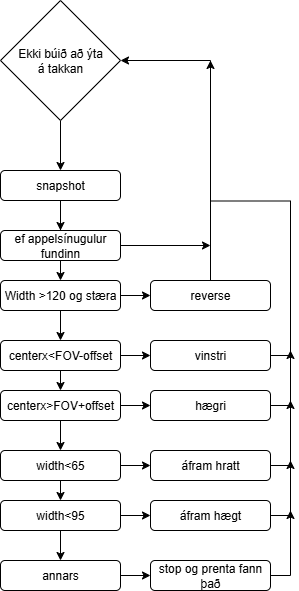

The diagram above was exported from draw.io. Its source (the exported page's mxGraphModel, read from the mxfile embedded in the PNG):
<mxGraphModel dx="983" dy="437" grid="1" gridSize="10" guides="1" tooltips="1" connect="1" arrows="1" fold="1" page="1" pageScale="1" pageWidth="850" pageHeight="1100" math="0" shadow="0">
  <root>
    <mxCell id="0" />
    <mxCell id="1" parent="0" />
    <mxCell id="wx450Y1TSEz82pHVj32Z-3" style="edgeStyle=orthogonalEdgeStyle;rounded=0;orthogonalLoop=1;jettySize=auto;html=1;exitX=0.5;exitY=1;exitDx=0;exitDy=0;" edge="1" parent="1" source="wx450Y1TSEz82pHVj32Z-1" target="wx450Y1TSEz82pHVj32Z-2">
      <mxGeometry relative="1" as="geometry" />
    </mxCell>
    <mxCell id="wx450Y1TSEz82pHVj32Z-1" value="Ekki búið að ýta&lt;div&gt;á takkan&lt;/div&gt;" style="rhombus;whiteSpace=wrap;html=1;" vertex="1" parent="1">
      <mxGeometry x="360" y="20" width="120" height="120" as="geometry" />
    </mxCell>
    <mxCell id="wx450Y1TSEz82pHVj32Z-6" style="edgeStyle=orthogonalEdgeStyle;rounded=0;orthogonalLoop=1;jettySize=auto;html=1;exitX=0.5;exitY=1;exitDx=0;exitDy=0;entryX=0.5;entryY=0;entryDx=0;entryDy=0;" edge="1" parent="1" source="wx450Y1TSEz82pHVj32Z-2" target="wx450Y1TSEz82pHVj32Z-4">
      <mxGeometry relative="1" as="geometry" />
    </mxCell>
    <mxCell id="wx450Y1TSEz82pHVj32Z-46" style="edgeStyle=orthogonalEdgeStyle;rounded=0;orthogonalLoop=1;jettySize=auto;html=1;exitX=0.5;exitY=1;exitDx=0;exitDy=0;entryX=0.5;entryY=0;entryDx=0;entryDy=0;" edge="1" parent="1" source="wx450Y1TSEz82pHVj32Z-2" target="wx450Y1TSEz82pHVj32Z-45">
      <mxGeometry relative="1" as="geometry" />
    </mxCell>
    <mxCell id="wx450Y1TSEz82pHVj32Z-2" value="snapshot" style="rounded=1;whiteSpace=wrap;html=1;" vertex="1" parent="1">
      <mxGeometry x="360" y="190" width="120" height="30" as="geometry" />
    </mxCell>
    <mxCell id="wx450Y1TSEz82pHVj32Z-8" style="edgeStyle=orthogonalEdgeStyle;rounded=0;orthogonalLoop=1;jettySize=auto;html=1;" edge="1" parent="1" source="wx450Y1TSEz82pHVj32Z-4" target="wx450Y1TSEz82pHVj32Z-7">
      <mxGeometry relative="1" as="geometry" />
    </mxCell>
    <mxCell id="wx450Y1TSEz82pHVj32Z-13" style="edgeStyle=orthogonalEdgeStyle;rounded=0;orthogonalLoop=1;jettySize=auto;html=1;" edge="1" parent="1" source="wx450Y1TSEz82pHVj32Z-4" target="wx450Y1TSEz82pHVj32Z-11">
      <mxGeometry relative="1" as="geometry" />
    </mxCell>
    <mxCell id="wx450Y1TSEz82pHVj32Z-4" value="Width &amp;gt;120 og stæra" style="rounded=1;whiteSpace=wrap;html=1;" vertex="1" parent="1">
      <mxGeometry x="360" y="300" width="120" height="30" as="geometry" />
    </mxCell>
    <mxCell id="wx450Y1TSEz82pHVj32Z-9" style="edgeStyle=orthogonalEdgeStyle;rounded=0;orthogonalLoop=1;jettySize=auto;html=1;entryX=1;entryY=0.5;entryDx=0;entryDy=0;" edge="1" parent="1" source="wx450Y1TSEz82pHVj32Z-7" target="wx450Y1TSEz82pHVj32Z-1">
      <mxGeometry relative="1" as="geometry">
        <mxPoint x="580" y="80" as="targetPoint" />
        <Array as="points">
          <mxPoint x="570" y="80" />
        </Array>
      </mxGeometry>
    </mxCell>
    <mxCell id="wx450Y1TSEz82pHVj32Z-7" value="reverse" style="rounded=1;whiteSpace=wrap;html=1;" vertex="1" parent="1">
      <mxGeometry x="510" y="300" width="120" height="30" as="geometry" />
    </mxCell>
    <mxCell id="wx450Y1TSEz82pHVj32Z-10" style="edgeStyle=orthogonalEdgeStyle;rounded=0;orthogonalLoop=1;jettySize=auto;html=1;" edge="1" parent="1" source="wx450Y1TSEz82pHVj32Z-11" target="wx450Y1TSEz82pHVj32Z-12">
      <mxGeometry relative="1" as="geometry" />
    </mxCell>
    <mxCell id="wx450Y1TSEz82pHVj32Z-21" style="edgeStyle=orthogonalEdgeStyle;rounded=0;orthogonalLoop=1;jettySize=auto;html=1;exitX=0.5;exitY=1;exitDx=0;exitDy=0;entryX=0.5;entryY=0;entryDx=0;entryDy=0;" edge="1" parent="1" source="wx450Y1TSEz82pHVj32Z-11" target="wx450Y1TSEz82pHVj32Z-16">
      <mxGeometry relative="1" as="geometry" />
    </mxCell>
    <mxCell id="wx450Y1TSEz82pHVj32Z-11" value="centerx&amp;lt;FOV-offset" style="rounded=1;whiteSpace=wrap;html=1;" vertex="1" parent="1">
      <mxGeometry x="360" y="360" width="120" height="30" as="geometry" />
    </mxCell>
    <mxCell id="wx450Y1TSEz82pHVj32Z-38" style="edgeStyle=orthogonalEdgeStyle;rounded=0;orthogonalLoop=1;jettySize=auto;html=1;exitX=1;exitY=0.5;exitDx=0;exitDy=0;" edge="1" parent="1" source="wx450Y1TSEz82pHVj32Z-12">
      <mxGeometry relative="1" as="geometry">
        <mxPoint x="570" y="80" as="targetPoint" />
      </mxGeometry>
    </mxCell>
    <mxCell id="wx450Y1TSEz82pHVj32Z-12" value="vinstri" style="rounded=1;whiteSpace=wrap;html=1;" vertex="1" parent="1">
      <mxGeometry x="510" y="360" width="120" height="30" as="geometry" />
    </mxCell>
    <mxCell id="wx450Y1TSEz82pHVj32Z-14" style="edgeStyle=orthogonalEdgeStyle;rounded=0;orthogonalLoop=1;jettySize=auto;html=1;" edge="1" parent="1" source="wx450Y1TSEz82pHVj32Z-16" target="wx450Y1TSEz82pHVj32Z-17">
      <mxGeometry relative="1" as="geometry" />
    </mxCell>
    <mxCell id="wx450Y1TSEz82pHVj32Z-15" style="edgeStyle=orthogonalEdgeStyle;rounded=0;orthogonalLoop=1;jettySize=auto;html=1;" edge="1" parent="1" source="wx450Y1TSEz82pHVj32Z-16" target="wx450Y1TSEz82pHVj32Z-19">
      <mxGeometry relative="1" as="geometry" />
    </mxCell>
    <mxCell id="wx450Y1TSEz82pHVj32Z-16" value="centerx&amp;gt;FOV+offset" style="rounded=1;whiteSpace=wrap;html=1;" vertex="1" parent="1">
      <mxGeometry x="360" y="410" width="120" height="30" as="geometry" />
    </mxCell>
    <mxCell id="wx450Y1TSEz82pHVj32Z-39" style="edgeStyle=orthogonalEdgeStyle;rounded=0;orthogonalLoop=1;jettySize=auto;html=1;" edge="1" parent="1" source="wx450Y1TSEz82pHVj32Z-17">
      <mxGeometry relative="1" as="geometry">
        <mxPoint x="650" y="370" as="targetPoint" />
      </mxGeometry>
    </mxCell>
    <mxCell id="wx450Y1TSEz82pHVj32Z-17" value="hægri" style="rounded=1;whiteSpace=wrap;html=1;" vertex="1" parent="1">
      <mxGeometry x="510" y="410" width="120" height="30" as="geometry" />
    </mxCell>
    <mxCell id="wx450Y1TSEz82pHVj32Z-18" style="edgeStyle=orthogonalEdgeStyle;rounded=0;orthogonalLoop=1;jettySize=auto;html=1;" edge="1" parent="1" source="wx450Y1TSEz82pHVj32Z-19" target="wx450Y1TSEz82pHVj32Z-20">
      <mxGeometry relative="1" as="geometry" />
    </mxCell>
    <mxCell id="wx450Y1TSEz82pHVj32Z-19" value="width&amp;lt;65" style="rounded=1;whiteSpace=wrap;html=1;" vertex="1" parent="1">
      <mxGeometry x="360" y="470" width="120" height="30" as="geometry" />
    </mxCell>
    <mxCell id="wx450Y1TSEz82pHVj32Z-40" style="edgeStyle=orthogonalEdgeStyle;rounded=0;orthogonalLoop=1;jettySize=auto;html=1;exitX=1;exitY=0.5;exitDx=0;exitDy=0;" edge="1" parent="1" source="wx450Y1TSEz82pHVj32Z-20">
      <mxGeometry relative="1" as="geometry">
        <mxPoint x="650" y="420" as="targetPoint" />
      </mxGeometry>
    </mxCell>
    <mxCell id="wx450Y1TSEz82pHVj32Z-20" value="áfram hratt" style="rounded=1;whiteSpace=wrap;html=1;" vertex="1" parent="1">
      <mxGeometry x="510" y="470" width="120" height="30" as="geometry" />
    </mxCell>
    <mxCell id="wx450Y1TSEz82pHVj32Z-22" style="edgeStyle=orthogonalEdgeStyle;rounded=0;orthogonalLoop=1;jettySize=auto;html=1;exitX=0.5;exitY=1;exitDx=0;exitDy=0;entryX=0.5;entryY=0;entryDx=0;entryDy=0;" edge="1" parent="1" target="wx450Y1TSEz82pHVj32Z-25">
      <mxGeometry relative="1" as="geometry">
        <mxPoint x="420" y="500" as="sourcePoint" />
      </mxGeometry>
    </mxCell>
    <mxCell id="wx450Y1TSEz82pHVj32Z-23" style="edgeStyle=orthogonalEdgeStyle;rounded=0;orthogonalLoop=1;jettySize=auto;html=1;" edge="1" parent="1" source="wx450Y1TSEz82pHVj32Z-25" target="wx450Y1TSEz82pHVj32Z-26">
      <mxGeometry relative="1" as="geometry" />
    </mxCell>
    <mxCell id="wx450Y1TSEz82pHVj32Z-24" style="edgeStyle=orthogonalEdgeStyle;rounded=0;orthogonalLoop=1;jettySize=auto;html=1;" edge="1" parent="1" source="wx450Y1TSEz82pHVj32Z-25" target="wx450Y1TSEz82pHVj32Z-29">
      <mxGeometry relative="1" as="geometry" />
    </mxCell>
    <mxCell id="wx450Y1TSEz82pHVj32Z-25" value="width&amp;lt;95" style="rounded=1;whiteSpace=wrap;html=1;" vertex="1" parent="1">
      <mxGeometry x="360" y="520" width="120" height="30" as="geometry" />
    </mxCell>
    <mxCell id="wx450Y1TSEz82pHVj32Z-41" style="edgeStyle=orthogonalEdgeStyle;rounded=0;orthogonalLoop=1;jettySize=auto;html=1;exitX=1;exitY=0.5;exitDx=0;exitDy=0;" edge="1" parent="1" source="wx450Y1TSEz82pHVj32Z-26">
      <mxGeometry relative="1" as="geometry">
        <mxPoint x="650" y="480" as="targetPoint" />
      </mxGeometry>
    </mxCell>
    <mxCell id="wx450Y1TSEz82pHVj32Z-26" value="áfram hægt" style="rounded=1;whiteSpace=wrap;html=1;" vertex="1" parent="1">
      <mxGeometry x="510" y="520" width="120" height="30" as="geometry" />
    </mxCell>
    <mxCell id="wx450Y1TSEz82pHVj32Z-27" style="edgeStyle=orthogonalEdgeStyle;rounded=0;orthogonalLoop=1;jettySize=auto;html=1;" edge="1" parent="1" source="wx450Y1TSEz82pHVj32Z-29" target="wx450Y1TSEz82pHVj32Z-30">
      <mxGeometry relative="1" as="geometry" />
    </mxCell>
    <mxCell id="wx450Y1TSEz82pHVj32Z-29" value="annars" style="rounded=1;whiteSpace=wrap;html=1;" vertex="1" parent="1">
      <mxGeometry x="360" y="580" width="120" height="30" as="geometry" />
    </mxCell>
    <mxCell id="wx450Y1TSEz82pHVj32Z-42" style="edgeStyle=orthogonalEdgeStyle;rounded=0;orthogonalLoop=1;jettySize=auto;html=1;exitX=1;exitY=0.5;exitDx=0;exitDy=0;" edge="1" parent="1" source="wx450Y1TSEz82pHVj32Z-30">
      <mxGeometry relative="1" as="geometry">
        <mxPoint x="650" y="530" as="targetPoint" />
      </mxGeometry>
    </mxCell>
    <mxCell id="wx450Y1TSEz82pHVj32Z-30" value="stop og prenta fann það" style="rounded=1;whiteSpace=wrap;html=1;" vertex="1" parent="1">
      <mxGeometry x="510" y="580" width="120" height="30" as="geometry" />
    </mxCell>
    <mxCell id="wx450Y1TSEz82pHVj32Z-47" style="edgeStyle=orthogonalEdgeStyle;rounded=0;orthogonalLoop=1;jettySize=auto;html=1;" edge="1" parent="1" source="wx450Y1TSEz82pHVj32Z-45">
      <mxGeometry relative="1" as="geometry">
        <mxPoint x="570" y="265" as="targetPoint" />
      </mxGeometry>
    </mxCell>
    <mxCell id="wx450Y1TSEz82pHVj32Z-45" value="ef appelsínugulur fundinn" style="rounded=1;whiteSpace=wrap;html=1;" vertex="1" parent="1">
      <mxGeometry x="360" y="250" width="120" height="30" as="geometry" />
    </mxCell>
  </root>
</mxGraphModel>